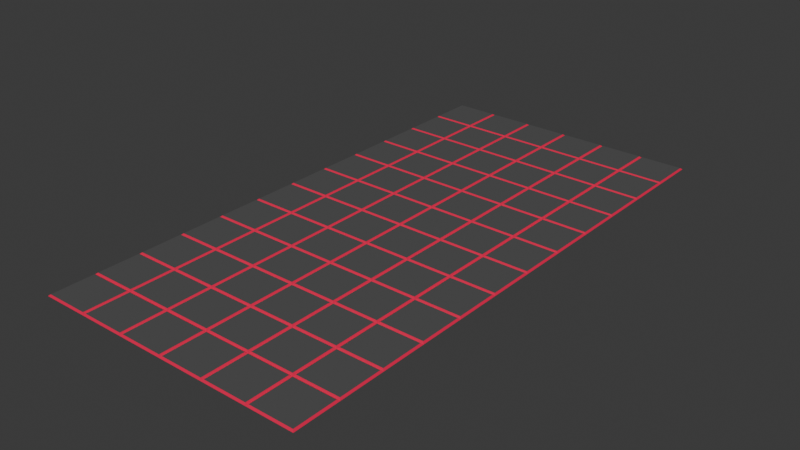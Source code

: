 # Source: Tutorial_Board.blend  (saved by Blender 4.3.34; exported with 4.5.12 LTS)
import bpy
from mathutils import Matrix  # noqa: F401  (used for matrix-valued properties, if any)

bpy.ops.wm.read_factory_settings(use_empty=True)
scene = bpy.context.scene
scene.name = 'Scene'

# ---- collections
col_collection = bpy.data.collections.new('Collection'); scene.collection.children.link(col_collection)

# ---- materials (node trees are filled in below, after node groups)
mat_material = bpy.data.materials.new('Material')
mat_material.alpha_threshold = 0.0
mat_material.roughness = 0.5
mat_material.line_color = (0.0, 0.0, 0.0, 1.0)
mat_material_001 = bpy.data.materials.new('Material.001')

# ---- material node trees
mat_material.use_nodes = True; mat_material.node_tree.nodes.clear()
_N = mat_material.node_tree.nodes; _L = mat_material.node_tree.links
n0 = _N.new('ShaderNodeOutputMaterial'); n0.name = 'Material Output'; n0.location = (300, 300)
n1 = _N.new('ShaderNodeBsdfPrincipled'); n1.name = 'Principled BSDF'; n1.location = (10, 300)
n1.inputs[0].default_value = (0.8007, 0.006113, 0.06992, 1.0)
n1.inputs[3].default_value = 1.45
_L.new(n1.outputs[0], n0.inputs[0])
n0.is_active_output = True
mat_material_001.use_nodes = True; mat_material_001.node_tree.nodes.clear()
_N = mat_material_001.node_tree.nodes; _L = mat_material_001.node_tree.links
n0 = _N.new('ShaderNodeBsdfPrincipled'); n0.name = 'Principled BSDF'; n0.location = (10, 300)
n0.inputs[0].default_value = (0.09504, 0.09504, 0.09504, 1.0)
n1 = _N.new('ShaderNodeOutputMaterial'); n1.name = 'Material Output'; n1.location = (300, 300)
_L.new(n0.outputs[0], n1.inputs[0])
n1.is_active_output = True

# ---- world
world_world = bpy.data.worlds.new('World'); scene.world = world_world
world_world.use_nodes = True; world_world.node_tree.nodes.clear()
_N = world_world.node_tree.nodes; _L = world_world.node_tree.links
n0 = _N.new('ShaderNodeOutputWorld'); n0.name = 'World Output'; n0.location = (300, 300)
n1 = _N.new('ShaderNodeBackground'); n1.name = 'Background'; n1.location = (10, 300)
n1.inputs[0].default_value = (0.05088, 0.05088, 0.05088, 1.0)
_L.new(n1.outputs[0], n0.inputs[0])
n0.is_active_output = True
world_world.color = (0.05088, 0.05088, 0.05088)
world_world.sun_shadow_jitter_overblur = 0.0

# ---- meshes
me_plane = bpy.data.meshes.new('Plane')
me_plane.from_pydata([(-4.5, -9.0, -0.04595), (-3.0, -9.0, -0.04595), (-4.5, -7.5, -0.04595), (-3.0, -7.5, -0.04595), (-4.446, -8.946, -1.935e-06), (-3.054, -8.946, -1.935e-06), (-4.446, -7.554, -1.935e-06), (-3.054, -7.554, -1.935e-06)], [], [(0, 2, 3, 1), (4, 5, 7, 6), (1, 3, 7, 5), (2, 0, 4, 6), (3, 2, 6, 7), (0, 1, 5, 4)])
me_plane.polygons.foreach_set('material_index', [0, 1, 0, 0, 0, 0])
_uv = me_plane.uv_layers.new(name='UVMap')
_uv.uv.foreach_set('vector', [0.0, 0.0, 0.0, 1.0, 1.0, 1.0, 1.0, 0.0, 0.0, 0.0, 1.0, 0.0, 1.0, 1.0, 0.0, 1.0, 1.0, 0.0, 1.0, 1.0, 1.0, 1.0, 1.0, 0.0, 0.0, 1.0, 0.0, 0.0, 0.0, 0.0, 0.0, 1.0, 1.0, 1.0, 0.0, 1.0, 0.0, 1.0, 1.0, 1.0, 0.0, 0.0, 1.0, 0.0, 1.0, 0.0, 0.0, 0.0])
me_plane.materials.append(mat_material)
me_plane.materials.append(mat_material_001)
me_plane.update()

# ---- objects
ob_board = bpy.data.objects.new('Board', me_plane)

# ---- transforms, parenting, visibility, modifiers, constraints
ob_board.location = (0.0, 0.0, 0.0)
_m = ob_board.modifiers.new('Array', 'ARRAY')
_m.count = 6
_m = ob_board.modifiers.new('Array.001', 'ARRAY')
_m.count = 12
_m.relative_offset_displace = (0.0, 1.0, 0.0)

# ---- collection membership
col_collection.objects.link(ob_board)

# ---- scene / render settings (as saved in the file)
scene.frame_start = 1; scene.frame_end = 250; scene.frame_set(78)
scene.render.engine = 'BLENDER_EEVEE_NEXT'
bpy.context.view_layer.update()

# ---- added for rendering (the .blend has no active camera and no usable light): camera, sun
cam_auto = bpy.data.cameras.new('AutoCamera')
cam_auto.lens = 50.0
cam_auto.sensor_width = 36.0
cam_auto.clip_end = 1000.0
ob_auto_camera = bpy.data.objects.new('AutoCamera', cam_auto)
scene.collection.objects.link(ob_auto_camera)
ob_auto_camera.location = (18.6198, -22.3438, 14.8729)
ob_auto_camera.rotation_euler = (1.09748, -7.21219e-08, 0.694738)
scene.camera = ob_auto_camera
light_auto_sun = bpy.data.lights.new('AutoSun', 'SUN')
light_auto_sun.energy = 3.0
light_auto_sun.angle = 0.0523599
ob_auto_sun = bpy.data.objects.new('AutoSun', light_auto_sun)
scene.collection.objects.link(ob_auto_sun)
ob_auto_sun.rotation_euler = (0.872665, 0.174533, 0.523599)
bpy.context.view_layer.update()
